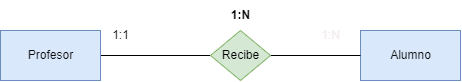

The diagram above was exported from draw.io. Its source (the exported page's mxGraphModel, read from the mxfile embedded in the PNG):
<mxGraphModel dx="379" dy="856" grid="1" gridSize="10" guides="1" tooltips="1" connect="1" arrows="1" fold="1" page="1" pageScale="1" pageWidth="850" pageHeight="1100" math="0" shadow="0">
  <root>
    <mxCell id="0" />
    <mxCell id="1" parent="0" />
    <mxCell id="5" style="edgeStyle=none;html=1;entryX=0;entryY=0.5;entryDx=0;entryDy=0;endArrow=none;endFill=0;" edge="1" parent="1" source="2" target="4">
      <mxGeometry relative="1" as="geometry" />
    </mxCell>
    <mxCell id="2" value="&lt;font color=&quot;#0d0c0c&quot;&gt;Profesor&lt;/font&gt;" style="html=1;dashed=0;whitespace=wrap;fillColor=#dae8fc;strokeColor=#6c8ebf;" vertex="1" parent="1">
      <mxGeometry x="110" y="250" width="100" height="50" as="geometry" />
    </mxCell>
    <mxCell id="3" value="&lt;font color=&quot;#0a0a0a&quot;&gt;Alumno&lt;/font&gt;" style="html=1;dashed=0;whitespace=wrap;fillColor=#dae8fc;strokeColor=#6c8ebf;" vertex="1" parent="1">
      <mxGeometry x="470" y="250" width="100" height="50" as="geometry" />
    </mxCell>
    <mxCell id="7" style="edgeStyle=none;html=1;entryX=0;entryY=0.5;entryDx=0;entryDy=0;endArrow=none;endFill=0;" edge="1" parent="1" source="4" target="3">
      <mxGeometry relative="1" as="geometry" />
    </mxCell>
    <mxCell id="4" value="&lt;font color=&quot;#000000&quot;&gt;Recibe&lt;/font&gt;" style="shape=rhombus;html=1;dashed=0;whitespace=wrap;perimeter=rhombusPerimeter;fillColor=#d5e8d4;strokeColor=#82b366;" vertex="1" parent="1">
      <mxGeometry x="320" y="250" width="60" height="50" as="geometry" />
    </mxCell>
    <mxCell id="8" value="&lt;font style=&quot;&quot; color=&quot;#f3eded&quot;&gt;1:N&lt;/font&gt;" style="text;html=1;align=center;verticalAlign=middle;resizable=0;points=[];autosize=1;strokeColor=none;fillColor=none;" vertex="1" parent="1">
      <mxGeometry x="420" y="240" width="40" height="30" as="geometry" />
    </mxCell>
    <mxCell id="9" value="1:1" style="text;html=1;align=center;verticalAlign=middle;resizable=0;points=[];autosize=1;strokeColor=none;fillColor=none;" vertex="1" parent="1">
      <mxGeometry x="210" y="240" width="40" height="30" as="geometry" />
    </mxCell>
    <mxCell id="10" value="&lt;b&gt;1:N&lt;/b&gt;" style="text;html=1;align=center;verticalAlign=middle;resizable=0;points=[];autosize=1;strokeColor=none;fillColor=none;" vertex="1" parent="1">
      <mxGeometry x="330" y="220" width="40" height="30" as="geometry" />
    </mxCell>
  </root>
</mxGraphModel>